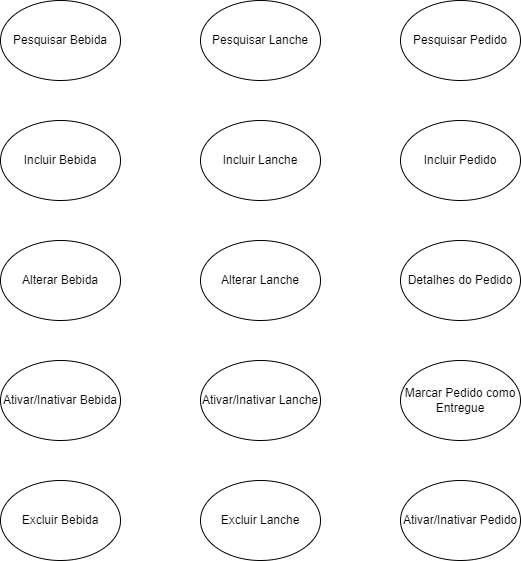

The diagram above was exported from draw.io. Its source (the exported page's mxGraphModel, read from the mxfile embedded in the PNG):
<mxGraphModel dx="398" dy="361" grid="1" gridSize="10" guides="1" tooltips="1" connect="1" arrows="1" fold="1" page="1" pageScale="1" pageWidth="827" pageHeight="1169" math="0" shadow="0">
  <root>
    <mxCell id="0" />
    <mxCell id="1" parent="0" />
    <mxCell id="3" value="Incluir Bebida" style="ellipse;whiteSpace=wrap;html=1;" parent="1" vertex="1">
      <mxGeometry x="120" y="200" width="120" height="80" as="geometry" />
    </mxCell>
    <mxCell id="4" value="Pesquisar Lanche" style="ellipse;whiteSpace=wrap;html=1;" parent="1" vertex="1">
      <mxGeometry x="320" y="80" width="120" height="80" as="geometry" />
    </mxCell>
    <mxCell id="5" value="Pesquisar Pedido" style="ellipse;whiteSpace=wrap;html=1;" parent="1" vertex="1">
      <mxGeometry x="520" y="80" width="120" height="80" as="geometry" />
    </mxCell>
    <mxCell id="7" value="Pesquisar Bebida" style="ellipse;whiteSpace=wrap;html=1;" parent="1" vertex="1">
      <mxGeometry x="120" y="80" width="120" height="80" as="geometry" />
    </mxCell>
    <mxCell id="8" value="Alterar Bebida" style="ellipse;whiteSpace=wrap;html=1;" parent="1" vertex="1">
      <mxGeometry x="120" y="320" width="120" height="80" as="geometry" />
    </mxCell>
    <mxCell id="9" value="Ativar/Inativar Bebida" style="ellipse;whiteSpace=wrap;html=1;" parent="1" vertex="1">
      <mxGeometry x="120" y="440" width="120" height="80" as="geometry" />
    </mxCell>
    <mxCell id="10" value="Excluir Bebida" style="ellipse;whiteSpace=wrap;html=1;" parent="1" vertex="1">
      <mxGeometry x="120" y="560" width="120" height="80" as="geometry" />
    </mxCell>
    <mxCell id="11" value="Incluir Lanche" style="ellipse;whiteSpace=wrap;html=1;" parent="1" vertex="1">
      <mxGeometry x="320" y="200" width="120" height="80" as="geometry" />
    </mxCell>
    <mxCell id="13" value="Alterar Lanche" style="ellipse;whiteSpace=wrap;html=1;" parent="1" vertex="1">
      <mxGeometry x="320" y="320" width="120" height="80" as="geometry" />
    </mxCell>
    <mxCell id="14" value="Ativar/Inativar Lanche" style="ellipse;whiteSpace=wrap;html=1;" parent="1" vertex="1">
      <mxGeometry x="320" y="440" width="120" height="80" as="geometry" />
    </mxCell>
    <mxCell id="15" value="Excluir Lanche" style="ellipse;whiteSpace=wrap;html=1;" parent="1" vertex="1">
      <mxGeometry x="320" y="560" width="120" height="80" as="geometry" />
    </mxCell>
    <mxCell id="16" value="Incluir Pedido" style="ellipse;whiteSpace=wrap;html=1;" parent="1" vertex="1">
      <mxGeometry x="520" y="200" width="120" height="80" as="geometry" />
    </mxCell>
    <mxCell id="17" value="Marcar Pedido como Entregue" style="ellipse;whiteSpace=wrap;html=1;" parent="1" vertex="1">
      <mxGeometry x="520" y="440" width="120" height="80" as="geometry" />
    </mxCell>
    <mxCell id="18" value="Ativar/Inativar Pedido" style="ellipse;whiteSpace=wrap;html=1;" parent="1" vertex="1">
      <mxGeometry x="520" y="560" width="120" height="80" as="geometry" />
    </mxCell>
    <mxCell id="19" value="Detalhes do Pedido" style="ellipse;whiteSpace=wrap;html=1;" parent="1" vertex="1">
      <mxGeometry x="520" y="320" width="120" height="80" as="geometry" />
    </mxCell>
  </root>
</mxGraphModel>